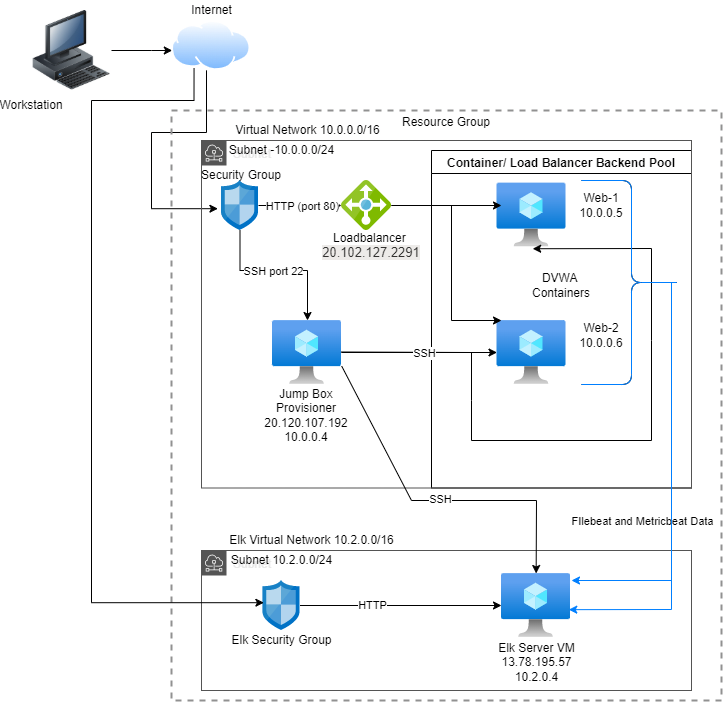

The diagram above was exported from draw.io. Its source (the exported page's mxGraphModel, read from the mxfile embedded in the PNG):
<mxGraphModel dx="1038" dy="489" grid="1" gridSize="10" guides="1" tooltips="1" connect="1" arrows="1" fold="1" page="1" pageScale="1" pageWidth="850" pageHeight="1100" math="0" shadow="0">
  <root>
    <mxCell id="0" />
    <mxCell id="1" parent="0" />
    <mxCell id="Cj1NCelvl0nDV_BxGEMD-2" value="" style="edgeStyle=orthogonalEdgeStyle;rounded=0;orthogonalLoop=1;jettySize=auto;html=1;entryX=-0.097;entryY=0.564;entryDx=0;entryDy=0;entryPerimeter=0;" parent="1" source="Cj1NCelvl0nDV_BxGEMD-33" target="Cj1NCelvl0nDV_BxGEMD-23" edge="1">
      <mxGeometry relative="1" as="geometry">
        <Array as="points">
          <mxPoint x="235" y="152" />
          <mxPoint x="180" y="152" />
          <mxPoint x="180" y="228" />
        </Array>
        <mxPoint x="235" y="104.64999999999998" as="sourcePoint" />
      </mxGeometry>
    </mxCell>
    <mxCell id="Cj1NCelvl0nDV_BxGEMD-3" value="" style="edgeStyle=orthogonalEdgeStyle;rounded=0;orthogonalLoop=1;jettySize=auto;html=1;" parent="1" source="Cj1NCelvl0nDV_BxGEMD-32" target="Cj1NCelvl0nDV_BxGEMD-33" edge="1">
      <mxGeometry relative="1" as="geometry">
        <mxPoint x="100" y="70" as="sourcePoint" />
        <mxPoint x="180.00022904832508" y="70.10000000000002" as="targetPoint" />
        <Array as="points">
          <mxPoint x="180" y="70" />
          <mxPoint x="180" y="70" />
        </Array>
      </mxGeometry>
    </mxCell>
    <mxCell id="Cj1NCelvl0nDV_BxGEMD-4" value="Resource Group" style="fontStyle=0;verticalAlign=top;align=center;spacingTop=-2;fillColor=none;rounded=0;whiteSpace=wrap;html=1;strokeColor=#919191;strokeWidth=2;dashed=1;container=1;collapsible=0;expand=0;recursiveResize=0;" parent="1" vertex="1">
      <mxGeometry x="200" y="130" width="550" height="590" as="geometry" />
    </mxCell>
    <mxCell id="Cj1NCelvl0nDV_BxGEMD-5" value="Container/ Load Balancer Backend Pool" style="swimlane;" parent="Cj1NCelvl0nDV_BxGEMD-4" vertex="1">
      <mxGeometry x="260" y="40" width="260" height="337.5" as="geometry" />
    </mxCell>
    <mxCell id="Cj1NCelvl0nDV_BxGEMD-6" value="" style="aspect=fixed;html=1;points=[];align=center;image;fontSize=12;image=img/lib/azure2/compute/Virtual_Machine.svg;" parent="Cj1NCelvl0nDV_BxGEMD-5" vertex="1">
      <mxGeometry x="65.5" y="32.5" width="69" height="64" as="geometry" />
    </mxCell>
    <mxCell id="Cj1NCelvl0nDV_BxGEMD-7" value="" style="aspect=fixed;html=1;points=[];align=center;image;fontSize=12;image=img/lib/azure2/compute/Virtual_Machine.svg;" parent="Cj1NCelvl0nDV_BxGEMD-5" vertex="1">
      <mxGeometry x="65.5" y="170" width="69" height="64" as="geometry" />
    </mxCell>
    <mxCell id="Cj1NCelvl0nDV_BxGEMD-8" value="Subnet" style="sketch=0;outlineConnect=0;gradientColor=none;html=1;whiteSpace=wrap;fontSize=12;fontStyle=0;shape=mxgraph.aws4.group;grIcon=mxgraph.aws4.group_subnet;strokeColor=#545454;fillColor=none;verticalAlign=top;align=left;spacingLeft=30;fontColor=#E8E8E8;dashed=0;" parent="Cj1NCelvl0nDV_BxGEMD-5" vertex="1">
      <mxGeometry x="-230" y="-10" width="490" height="347.5" as="geometry" />
    </mxCell>
    <mxCell id="Cj1NCelvl0nDV_BxGEMD-9" value="Security Group" style="text;html=1;strokeColor=none;fillColor=none;align=center;verticalAlign=middle;whiteSpace=wrap;rounded=0;" parent="Cj1NCelvl0nDV_BxGEMD-5" vertex="1">
      <mxGeometry x="-240" y="10" width="100" height="30" as="geometry" />
    </mxCell>
    <mxCell id="Cj1NCelvl0nDV_BxGEMD-10" value="Web-1&lt;br&gt;10.0.0.5" style="text;html=1;strokeColor=none;fillColor=none;align=center;verticalAlign=middle;whiteSpace=wrap;rounded=0;" parent="Cj1NCelvl0nDV_BxGEMD-5" vertex="1">
      <mxGeometry x="140" y="40" width="60" height="30" as="geometry" />
    </mxCell>
    <mxCell id="Cj1NCelvl0nDV_BxGEMD-11" value="Web-2&lt;br&gt;10.0.0.6" style="text;html=1;strokeColor=none;fillColor=none;align=center;verticalAlign=middle;whiteSpace=wrap;rounded=0;" parent="Cj1NCelvl0nDV_BxGEMD-5" vertex="1">
      <mxGeometry x="140" y="170" width="60" height="30" as="geometry" />
    </mxCell>
    <mxCell id="Cj1NCelvl0nDV_BxGEMD-12" value="DVWA&amp;nbsp;&lt;br&gt;Containers" style="text;html=1;strokeColor=none;fillColor=none;align=center;verticalAlign=middle;whiteSpace=wrap;rounded=0;" parent="Cj1NCelvl0nDV_BxGEMD-5" vertex="1">
      <mxGeometry x="100" y="120" width="60" height="30" as="geometry" />
    </mxCell>
    <mxCell id="Cj1NCelvl0nDV_BxGEMD-14" value="Subnet -10.0.0.0/24" style="text;html=1;align=center;verticalAlign=middle;resizable=0;points=[];autosize=1;strokeColor=none;fillColor=none;" parent="Cj1NCelvl0nDV_BxGEMD-5" vertex="1">
      <mxGeometry x="-210" y="-10" width="120" height="20" as="geometry" />
    </mxCell>
    <mxCell id="Cj1NCelvl0nDV_BxGEMD-44" value="" style="shape=curlyBracket;whiteSpace=wrap;html=1;rounded=1;flipH=1;" parent="Cj1NCelvl0nDV_BxGEMD-5" vertex="1">
      <mxGeometry x="150" y="30" width="100" height="204" as="geometry" />
    </mxCell>
    <mxCell id="Cj1NCelvl0nDV_BxGEMD-15" value="" style="edgeStyle=none;rounded=0;orthogonalLoop=1;jettySize=auto;html=1;" parent="Cj1NCelvl0nDV_BxGEMD-4" source="Cj1NCelvl0nDV_BxGEMD-16" target="Cj1NCelvl0nDV_BxGEMD-7" edge="1">
      <mxGeometry relative="1" as="geometry" />
    </mxCell>
    <mxCell id="Cj1NCelvl0nDV_BxGEMD-16" value="" style="aspect=fixed;html=1;points=[];align=center;image;fontSize=12;image=img/lib/azure2/compute/Virtual_Machine.svg;" parent="Cj1NCelvl0nDV_BxGEMD-4" vertex="1">
      <mxGeometry x="101" y="210" width="69" height="64" as="geometry" />
    </mxCell>
    <mxCell id="Cj1NCelvl0nDV_BxGEMD-17" value="" style="edgeStyle=none;rounded=0;orthogonalLoop=1;jettySize=auto;html=1;" parent="Cj1NCelvl0nDV_BxGEMD-4" source="Cj1NCelvl0nDV_BxGEMD-18" edge="1">
      <mxGeometry relative="1" as="geometry">
        <mxPoint x="330" y="95" as="targetPoint" />
      </mxGeometry>
    </mxCell>
    <mxCell id="Cj1NCelvl0nDV_BxGEMD-18" value="" style="sketch=0;aspect=fixed;html=1;points=[];align=center;image;fontSize=12;image=img/lib/mscae/Load_Balancer_feature.svg;" parent="Cj1NCelvl0nDV_BxGEMD-4" vertex="1">
      <mxGeometry x="170" y="70" width="50" height="50" as="geometry" />
    </mxCell>
    <mxCell id="Cj1NCelvl0nDV_BxGEMD-19" value="" style="edgeStyle=orthogonalEdgeStyle;rounded=0;orthogonalLoop=1;jettySize=auto;html=1;" parent="Cj1NCelvl0nDV_BxGEMD-4" source="Cj1NCelvl0nDV_BxGEMD-23" target="Cj1NCelvl0nDV_BxGEMD-16" edge="1">
      <mxGeometry relative="1" as="geometry">
        <Array as="points">
          <mxPoint x="69" y="160" />
          <mxPoint x="136" y="160" />
        </Array>
      </mxGeometry>
    </mxCell>
    <mxCell id="Cj1NCelvl0nDV_BxGEMD-20" value="SSH port 22" style="edgeLabel;html=1;align=center;verticalAlign=middle;resizable=0;points=[];" parent="Cj1NCelvl0nDV_BxGEMD-19" vertex="1" connectable="0">
      <mxGeometry x="0.2559" relative="1" as="geometry">
        <mxPoint x="-26" as="offset" />
      </mxGeometry>
    </mxCell>
    <mxCell id="Cj1NCelvl0nDV_BxGEMD-21" value="" style="edgeStyle=none;rounded=0;orthogonalLoop=1;jettySize=auto;html=1;" parent="Cj1NCelvl0nDV_BxGEMD-4" source="Cj1NCelvl0nDV_BxGEMD-23" target="Cj1NCelvl0nDV_BxGEMD-18" edge="1">
      <mxGeometry relative="1" as="geometry" />
    </mxCell>
    <mxCell id="Cj1NCelvl0nDV_BxGEMD-22" value="HTTP (port 80)" style="edgeLabel;html=1;align=center;verticalAlign=middle;resizable=0;points=[];" parent="Cj1NCelvl0nDV_BxGEMD-21" vertex="1" connectable="0">
      <mxGeometry x="-0.388" y="-3" relative="1" as="geometry">
        <mxPoint x="18" y="-3" as="offset" />
      </mxGeometry>
    </mxCell>
    <mxCell id="Cj1NCelvl0nDV_BxGEMD-23" value="" style="sketch=0;aspect=fixed;html=1;points=[];align=center;image;fontSize=12;image=img/lib/mscae/Network_Security_Groups_Classic.svg;" parent="Cj1NCelvl0nDV_BxGEMD-4" vertex="1">
      <mxGeometry x="50" y="70" width="37" height="50" as="geometry" />
    </mxCell>
    <mxCell id="Cj1NCelvl0nDV_BxGEMD-24" value="" style="edgeStyle=none;rounded=0;orthogonalLoop=1;jettySize=auto;html=1;" parent="Cj1NCelvl0nDV_BxGEMD-4" source="Cj1NCelvl0nDV_BxGEMD-18" edge="1">
      <mxGeometry relative="1" as="geometry">
        <mxPoint x="220" y="110" as="sourcePoint" />
        <mxPoint x="330" y="210" as="targetPoint" />
        <Array as="points">
          <mxPoint x="280" y="95" />
          <mxPoint x="280" y="210" />
        </Array>
      </mxGeometry>
    </mxCell>
    <mxCell id="Cj1NCelvl0nDV_BxGEMD-25" value="" style="edgeStyle=none;rounded=0;orthogonalLoop=1;jettySize=auto;html=1;entryX=0.517;entryY=1.027;entryDx=0;entryDy=0;entryPerimeter=0;" parent="Cj1NCelvl0nDV_BxGEMD-4" target="Cj1NCelvl0nDV_BxGEMD-6" edge="1">
      <mxGeometry relative="1" as="geometry">
        <mxPoint x="170" y="241.5" as="sourcePoint" />
        <mxPoint x="325.5" y="241.5" as="targetPoint" />
        <Array as="points">
          <mxPoint x="300" y="242" />
          <mxPoint x="300" y="290" />
          <mxPoint x="300" y="330" />
          <mxPoint x="480" y="330" />
          <mxPoint x="480" y="230" />
          <mxPoint x="480" y="138" />
        </Array>
      </mxGeometry>
    </mxCell>
    <mxCell id="Cj1NCelvl0nDV_BxGEMD-26" value="SSH" style="edgeLabel;html=1;align=center;verticalAlign=middle;resizable=0;points=[];" parent="Cj1NCelvl0nDV_BxGEMD-25" vertex="1" connectable="0">
      <mxGeometry x="-0.765" y="-1" relative="1" as="geometry">
        <mxPoint as="offset" />
      </mxGeometry>
    </mxCell>
    <mxCell id="Cj1NCelvl0nDV_BxGEMD-27" value="Virtual Network 10.0.0.0/16" style="text;html=1;align=center;verticalAlign=middle;resizable=0;points=[];autosize=1;strokeColor=none;fillColor=none;" parent="Cj1NCelvl0nDV_BxGEMD-4" vertex="1">
      <mxGeometry x="55.5" y="10" width="160" height="20" as="geometry" />
    </mxCell>
    <mxCell id="Cj1NCelvl0nDV_BxGEMD-35" value="Subnet" style="sketch=0;outlineConnect=0;gradientColor=none;html=1;whiteSpace=wrap;fontSize=12;fontStyle=0;shape=mxgraph.aws4.group;grIcon=mxgraph.aws4.group_subnet;strokeColor=#545454;fillColor=none;verticalAlign=top;align=left;spacingLeft=30;fontColor=#E8E8E8;dashed=0;" parent="Cj1NCelvl0nDV_BxGEMD-4" vertex="1">
      <mxGeometry x="30" y="440" width="490" height="140" as="geometry" />
    </mxCell>
    <mxCell id="Cj1NCelvl0nDV_BxGEMD-40" value="" style="edgeStyle=orthogonalEdgeStyle;rounded=0;orthogonalLoop=1;jettySize=auto;html=1;" parent="Cj1NCelvl0nDV_BxGEMD-4" source="Cj1NCelvl0nDV_BxGEMD-38" target="Cj1NCelvl0nDV_BxGEMD-39" edge="1">
      <mxGeometry relative="1" as="geometry" />
    </mxCell>
    <mxCell id="Cj1NCelvl0nDV_BxGEMD-41" value="HTTP" style="edgeLabel;html=1;align=center;verticalAlign=middle;resizable=0;points=[];" parent="Cj1NCelvl0nDV_BxGEMD-40" vertex="1" connectable="0">
      <mxGeometry x="-0.2834" y="1" relative="1" as="geometry">
        <mxPoint as="offset" />
      </mxGeometry>
    </mxCell>
    <mxCell id="Cj1NCelvl0nDV_BxGEMD-38" value="" style="sketch=0;aspect=fixed;html=1;points=[];align=center;image;fontSize=12;image=img/lib/mscae/Network_Security_Groups_Classic.svg;" parent="Cj1NCelvl0nDV_BxGEMD-4" vertex="1">
      <mxGeometry x="91.5" y="470" width="37" height="50" as="geometry" />
    </mxCell>
    <mxCell id="Cj1NCelvl0nDV_BxGEMD-39" value="" style="aspect=fixed;html=1;points=[];align=center;image;fontSize=12;image=img/lib/azure2/compute/Virtual_Machine.svg;" parent="Cj1NCelvl0nDV_BxGEMD-4" vertex="1">
      <mxGeometry x="330" y="463" width="69" height="64" as="geometry" />
    </mxCell>
    <mxCell id="Cj1NCelvl0nDV_BxGEMD-42" value="" style="endArrow=classic;html=1;rounded=0;exitX=1.003;exitY=0.713;exitDx=0;exitDy=0;exitPerimeter=0;" parent="Cj1NCelvl0nDV_BxGEMD-4" source="Cj1NCelvl0nDV_BxGEMD-16" target="Cj1NCelvl0nDV_BxGEMD-39" edge="1">
      <mxGeometry width="50" height="50" relative="1" as="geometry">
        <mxPoint x="200" y="450" as="sourcePoint" />
        <mxPoint x="250" y="400" as="targetPoint" />
        <Array as="points">
          <mxPoint x="240" y="390" />
          <mxPoint x="365" y="390" />
        </Array>
      </mxGeometry>
    </mxCell>
    <mxCell id="Cj1NCelvl0nDV_BxGEMD-43" value="SSH" style="edgeLabel;html=1;align=center;verticalAlign=middle;resizable=0;points=[];" parent="Cj1NCelvl0nDV_BxGEMD-42" vertex="1" connectable="0">
      <mxGeometry x="0.0301" y="2" relative="1" as="geometry">
        <mxPoint as="offset" />
      </mxGeometry>
    </mxCell>
    <mxCell id="Cj1NCelvl0nDV_BxGEMD-50" style="edgeStyle=none;rounded=0;orthogonalLoop=1;jettySize=auto;html=1;exitX=0.1;exitY=0.5;exitDx=0;exitDy=0;exitPerimeter=0;entryX=0.975;entryY=0.565;entryDx=0;entryDy=0;entryPerimeter=0;strokeColor=#007FFF;" parent="Cj1NCelvl0nDV_BxGEMD-4" source="Cj1NCelvl0nDV_BxGEMD-44" target="Cj1NCelvl0nDV_BxGEMD-39" edge="1">
      <mxGeometry relative="1" as="geometry">
        <Array as="points">
          <mxPoint x="500" y="499" />
        </Array>
      </mxGeometry>
    </mxCell>
    <mxCell id="Cj1NCelvl0nDV_BxGEMD-51" value="FIlebeat and Metricbeat Data" style="edgeLabel;html=1;align=center;verticalAlign=middle;resizable=0;points=[];" parent="Cj1NCelvl0nDV_BxGEMD-50" vertex="1" connectable="0">
      <mxGeometry x="-0.1948" y="1" relative="1" as="geometry">
        <mxPoint x="-31" y="65" as="offset" />
      </mxGeometry>
    </mxCell>
    <mxCell id="Cj1NCelvl0nDV_BxGEMD-58" style="edgeStyle=none;rounded=0;orthogonalLoop=1;jettySize=auto;html=1;exitX=0.1;exitY=0.5;exitDx=0;exitDy=0;exitPerimeter=0;strokeColor=#007FFF;" parent="Cj1NCelvl0nDV_BxGEMD-4" source="Cj1NCelvl0nDV_BxGEMD-52" edge="1">
      <mxGeometry relative="1" as="geometry">
        <mxPoint x="400" y="470" as="targetPoint" />
        <Array as="points">
          <mxPoint x="500" y="470" />
        </Array>
      </mxGeometry>
    </mxCell>
    <mxCell id="Cj1NCelvl0nDV_BxGEMD-52" value="" style="shape=curlyBracket;whiteSpace=wrap;html=1;rounded=1;flipH=1;strokeColor=#007FFF;" parent="Cj1NCelvl0nDV_BxGEMD-4" vertex="1">
      <mxGeometry x="410" y="70" width="100" height="204" as="geometry" />
    </mxCell>
    <mxCell id="Cj1NCelvl0nDV_BxGEMD-54" value="Elk Virtual Network 10.2.0.0/16" style="text;html=1;align=center;verticalAlign=middle;resizable=0;points=[];autosize=1;strokeColor=none;fillColor=none;" parent="Cj1NCelvl0nDV_BxGEMD-4" vertex="1">
      <mxGeometry x="50" y="420" width="180" height="20" as="geometry" />
    </mxCell>
    <mxCell id="Cj1NCelvl0nDV_BxGEMD-55" value="Elk Security Group" style="text;html=1;align=center;verticalAlign=middle;resizable=0;points=[];autosize=1;strokeColor=none;fillColor=none;" parent="Cj1NCelvl0nDV_BxGEMD-4" vertex="1">
      <mxGeometry x="50" y="520" width="120" height="20" as="geometry" />
    </mxCell>
    <mxCell id="Cj1NCelvl0nDV_BxGEMD-56" value="Elk Server VM&lt;br&gt;13.78.195.57&lt;br&gt;10.2.0.4" style="text;html=1;align=center;verticalAlign=middle;resizable=0;points=[];autosize=1;strokeColor=none;fillColor=none;" parent="Cj1NCelvl0nDV_BxGEMD-4" vertex="1">
      <mxGeometry x="319.5" y="527" width="90" height="50" as="geometry" />
    </mxCell>
    <mxCell id="Cj1NCelvl0nDV_BxGEMD-57" value="Subnet 10.2.0.0/24" style="text;html=1;align=center;verticalAlign=middle;resizable=0;points=[];autosize=1;strokeColor=none;fillColor=none;" parent="Cj1NCelvl0nDV_BxGEMD-4" vertex="1">
      <mxGeometry x="50" y="440" width="120" height="20" as="geometry" />
    </mxCell>
    <mxCell id="Cj1NCelvl0nDV_BxGEMD-28" value="Workstation" style="text;html=1;strokeColor=none;fillColor=none;align=center;verticalAlign=middle;whiteSpace=wrap;rounded=0;" parent="1" vertex="1">
      <mxGeometry x="30" y="110" width="60" height="30" as="geometry" />
    </mxCell>
    <mxCell id="Cj1NCelvl0nDV_BxGEMD-29" value="Internet" style="text;html=1;align=center;verticalAlign=middle;resizable=0;points=[];autosize=1;strokeColor=none;fillColor=none;" parent="1" vertex="1">
      <mxGeometry x="209.69" y="20" width="60" height="20" as="geometry" />
    </mxCell>
    <mxCell id="Cj1NCelvl0nDV_BxGEMD-30" value="Jump Box Provisioner&lt;br&gt;20.120.107.192&lt;br&gt;10.0.0.4&lt;br&gt;" style="text;html=1;strokeColor=none;fillColor=none;align=center;verticalAlign=middle;whiteSpace=wrap;rounded=0;" parent="1" vertex="1">
      <mxGeometry x="290" y="420" width="90" height="30" as="geometry" />
    </mxCell>
    <mxCell id="Cj1NCelvl0nDV_BxGEMD-32" value="" style="image;html=1;image=img/lib/clip_art/computers/Workstation_128x128.png" parent="1" vertex="1">
      <mxGeometry x="60" y="30" width="80" height="80" as="geometry" />
    </mxCell>
    <mxCell id="Cj1NCelvl0nDV_BxGEMD-36" style="edgeStyle=orthogonalEdgeStyle;rounded=0;orthogonalLoop=1;jettySize=auto;html=1;exitX=0.25;exitY=1;exitDx=0;exitDy=0;entryX=0.024;entryY=0.444;entryDx=0;entryDy=0;entryPerimeter=0;" parent="1" source="Cj1NCelvl0nDV_BxGEMD-33" target="Cj1NCelvl0nDV_BxGEMD-38" edge="1">
      <mxGeometry relative="1" as="geometry">
        <Array as="points">
          <mxPoint x="223" y="120" />
          <mxPoint x="120" y="120" />
          <mxPoint x="120" y="622" />
        </Array>
      </mxGeometry>
    </mxCell>
    <mxCell id="Cj1NCelvl0nDV_BxGEMD-33" value="" style="aspect=fixed;perimeter=ellipsePerimeter;html=1;align=center;shadow=0;dashed=0;spacingTop=3;image;image=img/lib/active_directory/internet_cloud.svg;" parent="1" vertex="1">
      <mxGeometry x="200" y="40" width="79.37" height="50" as="geometry" />
    </mxCell>
    <mxCell id="Cj1NCelvl0nDV_BxGEMD-13" value="Loadbalancer&amp;nbsp;&lt;br&gt;&lt;div style=&quot;text-align: left&quot;&gt;&lt;font color=&quot;#323130&quot;&gt;&lt;span style=&quot;font-size: 13px ; background-color: rgb(237 , 235 , 233)&quot;&gt;20.102.127.2291&lt;/span&gt;&lt;/font&gt;&lt;/div&gt;" style="text;html=1;strokeColor=none;fillColor=none;align=center;verticalAlign=middle;whiteSpace=wrap;rounded=0;" parent="1" vertex="1">
      <mxGeometry x="370" y="250" width="60" height="30" as="geometry" />
    </mxCell>
  </root>
</mxGraphModel>